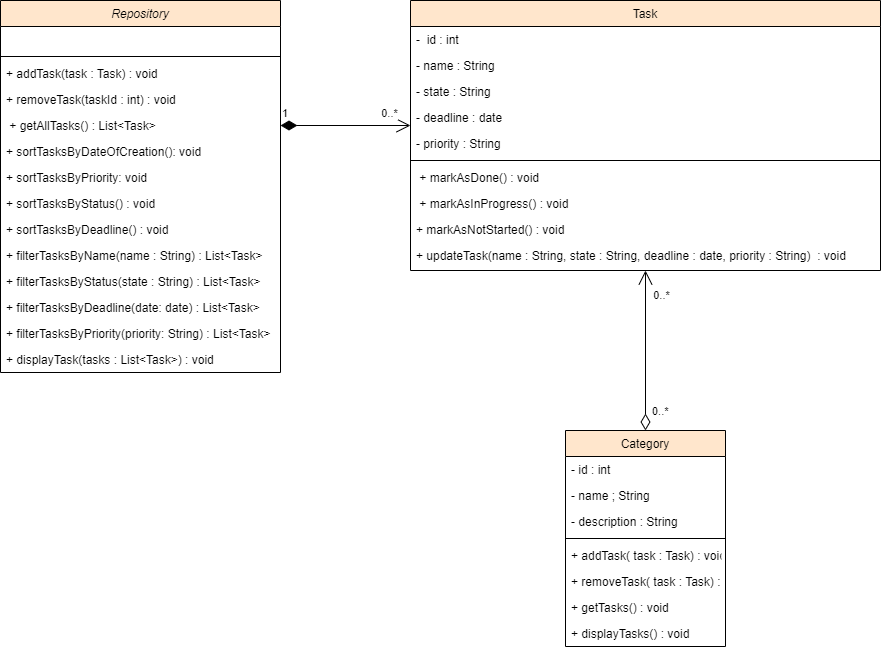

The diagram above was exported from draw.io. Its source (the exported page's mxGraphModel, read from the mxfile embedded in the PNG):
<mxGraphModel dx="712" dy="820" grid="1" gridSize="10" guides="1" tooltips="1" connect="1" arrows="1" fold="1" page="1" pageScale="1" pageWidth="827" pageHeight="1169" math="0" shadow="0">
  <root>
    <mxCell id="WIyWlLk6GJQsqaUBKTNV-0" />
    <mxCell id="WIyWlLk6GJQsqaUBKTNV-1" parent="WIyWlLk6GJQsqaUBKTNV-0" />
    <mxCell id="zkfFHV4jXpPFQw0GAbJ--0" value="Repository" style="swimlane;fontStyle=2;align=center;verticalAlign=top;childLayout=stackLayout;horizontal=1;startSize=26;horizontalStack=0;resizeParent=1;resizeLast=0;collapsible=1;marginBottom=0;rounded=0;shadow=0;strokeWidth=1;fillColor=#FFE6CC;" parent="WIyWlLk6GJQsqaUBKTNV-1" vertex="1">
      <mxGeometry x="60" y="120" width="280" height="372" as="geometry">
        <mxRectangle x="230" y="140" width="160" height="26" as="alternateBounds" />
      </mxGeometry>
    </mxCell>
    <mxCell id="GFvurs5hEq0JArGl4NsJ-4" value="   " style="text;align=left;verticalAlign=top;spacingLeft=4;spacingRight=4;overflow=hidden;rotatable=0;points=[[0,0.5],[1,0.5]];portConstraint=eastwest;" parent="zkfFHV4jXpPFQw0GAbJ--0" vertex="1">
      <mxGeometry y="26" width="280" height="26" as="geometry" />
    </mxCell>
    <mxCell id="zkfFHV4jXpPFQw0GAbJ--4" value="" style="line;html=1;strokeWidth=1;align=left;verticalAlign=middle;spacingTop=-1;spacingLeft=3;spacingRight=3;rotatable=0;labelPosition=right;points=[];portConstraint=eastwest;" parent="zkfFHV4jXpPFQw0GAbJ--0" vertex="1">
      <mxGeometry y="52" width="280" height="8" as="geometry" />
    </mxCell>
    <mxCell id="zkfFHV4jXpPFQw0GAbJ--5" value="+ addTask(task : Task) : void" style="text;align=left;verticalAlign=top;spacingLeft=4;spacingRight=4;overflow=hidden;rotatable=0;points=[[0,0.5],[1,0.5]];portConstraint=eastwest;" parent="zkfFHV4jXpPFQw0GAbJ--0" vertex="1">
      <mxGeometry y="60" width="280" height="26" as="geometry" />
    </mxCell>
    <mxCell id="GFvurs5hEq0JArGl4NsJ-5" value="+ removeTask(taskId : int) : void" style="text;align=left;verticalAlign=top;spacingLeft=4;spacingRight=4;overflow=hidden;rotatable=0;points=[[0,0.5],[1,0.5]];portConstraint=eastwest;" parent="zkfFHV4jXpPFQw0GAbJ--0" vertex="1">
      <mxGeometry y="86" width="280" height="26" as="geometry" />
    </mxCell>
    <mxCell id="GFvurs5hEq0JArGl4NsJ-9" value=" + getAllTasks() : List&lt;Task&gt;" style="text;align=left;verticalAlign=top;spacingLeft=4;spacingRight=4;overflow=hidden;rotatable=0;points=[[0,0.5],[1,0.5]];portConstraint=eastwest;" parent="zkfFHV4jXpPFQw0GAbJ--0" vertex="1">
      <mxGeometry y="112" width="280" height="26" as="geometry" />
    </mxCell>
    <mxCell id="GFvurs5hEq0JArGl4NsJ-25" value="+ sortTasksByDateOfCreation(): void" style="text;align=left;verticalAlign=top;spacingLeft=4;spacingRight=4;overflow=hidden;rotatable=0;points=[[0,0.5],[1,0.5]];portConstraint=eastwest;" parent="zkfFHV4jXpPFQw0GAbJ--0" vertex="1">
      <mxGeometry y="138" width="280" height="26" as="geometry" />
    </mxCell>
    <mxCell id="GFvurs5hEq0JArGl4NsJ-8" value="+ sortTasksByPriority: void" style="text;align=left;verticalAlign=top;spacingLeft=4;spacingRight=4;overflow=hidden;rotatable=0;points=[[0,0.5],[1,0.5]];portConstraint=eastwest;" parent="zkfFHV4jXpPFQw0GAbJ--0" vertex="1">
      <mxGeometry y="164" width="280" height="26" as="geometry" />
    </mxCell>
    <mxCell id="GFvurs5hEq0JArGl4NsJ-7" value="+ sortTasksByStatus() : void" style="text;align=left;verticalAlign=top;spacingLeft=4;spacingRight=4;overflow=hidden;rotatable=0;points=[[0,0.5],[1,0.5]];portConstraint=eastwest;" parent="zkfFHV4jXpPFQw0GAbJ--0" vertex="1">
      <mxGeometry y="190" width="280" height="26" as="geometry" />
    </mxCell>
    <mxCell id="GFvurs5hEq0JArGl4NsJ-15" value="+ sortTasksByDeadline() : void" style="text;align=left;verticalAlign=top;spacingLeft=4;spacingRight=4;overflow=hidden;rotatable=0;points=[[0,0.5],[1,0.5]];portConstraint=eastwest;" parent="zkfFHV4jXpPFQw0GAbJ--0" vertex="1">
      <mxGeometry y="216" width="280" height="26" as="geometry" />
    </mxCell>
    <mxCell id="GFvurs5hEq0JArGl4NsJ-21" value="+ filterTasksByName(name : String) : List&lt;Task&gt;" style="text;align=left;verticalAlign=top;spacingLeft=4;spacingRight=4;overflow=hidden;rotatable=0;points=[[0,0.5],[1,0.5]];portConstraint=eastwest;" parent="zkfFHV4jXpPFQw0GAbJ--0" vertex="1">
      <mxGeometry y="242" width="280" height="26" as="geometry" />
    </mxCell>
    <mxCell id="GFvurs5hEq0JArGl4NsJ-22" value="+ filterTasksByStatus(state : String) : List&lt;Task&gt;" style="text;align=left;verticalAlign=top;spacingLeft=4;spacingRight=4;overflow=hidden;rotatable=0;points=[[0,0.5],[1,0.5]];portConstraint=eastwest;" parent="zkfFHV4jXpPFQw0GAbJ--0" vertex="1">
      <mxGeometry y="268" width="280" height="26" as="geometry" />
    </mxCell>
    <mxCell id="GFvurs5hEq0JArGl4NsJ-23" value="+ filterTasksByDeadline(date: date) : List&lt;Task&gt;" style="text;align=left;verticalAlign=top;spacingLeft=4;spacingRight=4;overflow=hidden;rotatable=0;points=[[0,0.5],[1,0.5]];portConstraint=eastwest;" parent="zkfFHV4jXpPFQw0GAbJ--0" vertex="1">
      <mxGeometry y="294" width="280" height="26" as="geometry" />
    </mxCell>
    <mxCell id="GFvurs5hEq0JArGl4NsJ-24" value="+ filterTasksByPriority(priority: String) : List&lt;Task&gt;" style="text;align=left;verticalAlign=top;spacingLeft=4;spacingRight=4;overflow=hidden;rotatable=0;points=[[0,0.5],[1,0.5]];portConstraint=eastwest;" parent="zkfFHV4jXpPFQw0GAbJ--0" vertex="1">
      <mxGeometry y="320" width="280" height="26" as="geometry" />
    </mxCell>
    <mxCell id="GFvurs5hEq0JArGl4NsJ-26" value="+ displayTask(tasks : List&lt;Task&gt;) : void" style="text;align=left;verticalAlign=top;spacingLeft=4;spacingRight=4;overflow=hidden;rotatable=0;points=[[0,0.5],[1,0.5]];portConstraint=eastwest;" parent="zkfFHV4jXpPFQw0GAbJ--0" vertex="1">
      <mxGeometry y="346" width="280" height="26" as="geometry" />
    </mxCell>
    <mxCell id="zkfFHV4jXpPFQw0GAbJ--6" value="Category" style="swimlane;fontStyle=0;align=center;verticalAlign=top;childLayout=stackLayout;horizontal=1;startSize=26;horizontalStack=0;resizeParent=1;resizeLast=0;collapsible=1;marginBottom=0;rounded=0;shadow=0;strokeWidth=1;fillColor=#FFE6CC;" parent="WIyWlLk6GJQsqaUBKTNV-1" vertex="1">
      <mxGeometry x="625" y="550" width="160" height="216" as="geometry">
        <mxRectangle x="130" y="380" width="160" height="26" as="alternateBounds" />
      </mxGeometry>
    </mxCell>
    <mxCell id="zkfFHV4jXpPFQw0GAbJ--11" value="- id : int" style="text;align=left;verticalAlign=top;spacingLeft=4;spacingRight=4;overflow=hidden;rotatable=0;points=[[0,0.5],[1,0.5]];portConstraint=eastwest;" parent="zkfFHV4jXpPFQw0GAbJ--6" vertex="1">
      <mxGeometry y="26" width="160" height="26" as="geometry" />
    </mxCell>
    <mxCell id="GFvurs5hEq0JArGl4NsJ-2" value="- name ; String" style="text;align=left;verticalAlign=top;spacingLeft=4;spacingRight=4;overflow=hidden;rotatable=0;points=[[0,0.5],[1,0.5]];portConstraint=eastwest;" parent="zkfFHV4jXpPFQw0GAbJ--6" vertex="1">
      <mxGeometry y="52" width="160" height="26" as="geometry" />
    </mxCell>
    <mxCell id="GFvurs5hEq0JArGl4NsJ-3" value="- description : String" style="text;align=left;verticalAlign=top;spacingLeft=4;spacingRight=4;overflow=hidden;rotatable=0;points=[[0,0.5],[1,0.5]];portConstraint=eastwest;" parent="zkfFHV4jXpPFQw0GAbJ--6" vertex="1">
      <mxGeometry y="78" width="160" height="26" as="geometry" />
    </mxCell>
    <mxCell id="zkfFHV4jXpPFQw0GAbJ--9" value="" style="line;html=1;strokeWidth=1;align=left;verticalAlign=middle;spacingTop=-1;spacingLeft=3;spacingRight=3;rotatable=0;labelPosition=right;points=[];portConstraint=eastwest;" parent="zkfFHV4jXpPFQw0GAbJ--6" vertex="1">
      <mxGeometry y="104" width="160" height="8" as="geometry" />
    </mxCell>
    <mxCell id="GFvurs5hEq0JArGl4NsJ-19" value="+ addTask( task : Task) : void" style="text;align=left;verticalAlign=top;spacingLeft=4;spacingRight=4;overflow=hidden;rotatable=0;points=[[0,0.5],[1,0.5]];portConstraint=eastwest;" parent="zkfFHV4jXpPFQw0GAbJ--6" vertex="1">
      <mxGeometry y="112" width="160" height="26" as="geometry" />
    </mxCell>
    <mxCell id="GFvurs5hEq0JArGl4NsJ-28" value="+ removeTask( task : Task) : void" style="text;align=left;verticalAlign=top;spacingLeft=4;spacingRight=4;overflow=hidden;rotatable=0;points=[[0,0.5],[1,0.5]];portConstraint=eastwest;" parent="zkfFHV4jXpPFQw0GAbJ--6" vertex="1">
      <mxGeometry y="138" width="160" height="26" as="geometry" />
    </mxCell>
    <mxCell id="GFvurs5hEq0JArGl4NsJ-30" value="+ getTasks() : void" style="text;align=left;verticalAlign=top;spacingLeft=4;spacingRight=4;overflow=hidden;rotatable=0;points=[[0,0.5],[1,0.5]];portConstraint=eastwest;" parent="zkfFHV4jXpPFQw0GAbJ--6" vertex="1">
      <mxGeometry y="164" width="160" height="26" as="geometry" />
    </mxCell>
    <mxCell id="GFvurs5hEq0JArGl4NsJ-29" value="+ displayTasks() : void" style="text;align=left;verticalAlign=top;spacingLeft=4;spacingRight=4;overflow=hidden;rotatable=0;points=[[0,0.5],[1,0.5]];portConstraint=eastwest;" parent="zkfFHV4jXpPFQw0GAbJ--6" vertex="1">
      <mxGeometry y="190" width="160" height="26" as="geometry" />
    </mxCell>
    <mxCell id="zkfFHV4jXpPFQw0GAbJ--17" value="Task" style="swimlane;fontStyle=0;align=center;verticalAlign=top;childLayout=stackLayout;horizontal=1;startSize=26;horizontalStack=0;resizeParent=1;resizeLast=0;collapsible=1;marginBottom=0;rounded=0;shadow=0;strokeWidth=1;fillColor=#FFE6CC;" parent="WIyWlLk6GJQsqaUBKTNV-1" vertex="1">
      <mxGeometry x="470" y="120" width="470" height="270" as="geometry">
        <mxRectangle x="550" y="140" width="160" height="26" as="alternateBounds" />
      </mxGeometry>
    </mxCell>
    <mxCell id="zkfFHV4jXpPFQw0GAbJ--18" value="-  id : int " style="text;align=left;verticalAlign=top;spacingLeft=4;spacingRight=4;overflow=hidden;rotatable=0;points=[[0,0.5],[1,0.5]];portConstraint=eastwest;" parent="zkfFHV4jXpPFQw0GAbJ--17" vertex="1">
      <mxGeometry y="26" width="470" height="26" as="geometry" />
    </mxCell>
    <mxCell id="zkfFHV4jXpPFQw0GAbJ--19" value="- name : String" style="text;align=left;verticalAlign=top;spacingLeft=4;spacingRight=4;overflow=hidden;rotatable=0;points=[[0,0.5],[1,0.5]];portConstraint=eastwest;rounded=0;shadow=0;html=0;" parent="zkfFHV4jXpPFQw0GAbJ--17" vertex="1">
      <mxGeometry y="52" width="470" height="26" as="geometry" />
    </mxCell>
    <mxCell id="zkfFHV4jXpPFQw0GAbJ--20" value="- state : String" style="text;align=left;verticalAlign=top;spacingLeft=4;spacingRight=4;overflow=hidden;rotatable=0;points=[[0,0.5],[1,0.5]];portConstraint=eastwest;rounded=0;shadow=0;html=0;" parent="zkfFHV4jXpPFQw0GAbJ--17" vertex="1">
      <mxGeometry y="78" width="470" height="26" as="geometry" />
    </mxCell>
    <mxCell id="zkfFHV4jXpPFQw0GAbJ--22" value="- deadline : date" style="text;align=left;verticalAlign=top;spacingLeft=4;spacingRight=4;overflow=hidden;rotatable=0;points=[[0,0.5],[1,0.5]];portConstraint=eastwest;rounded=0;shadow=0;html=0;" parent="zkfFHV4jXpPFQw0GAbJ--17" vertex="1">
      <mxGeometry y="104" width="470" height="26" as="geometry" />
    </mxCell>
    <mxCell id="GFvurs5hEq0JArGl4NsJ-0" value="- priority : String" style="text;align=left;verticalAlign=top;spacingLeft=4;spacingRight=4;overflow=hidden;rotatable=0;points=[[0,0.5],[1,0.5]];portConstraint=eastwest;rounded=0;shadow=0;html=0;" parent="zkfFHV4jXpPFQw0GAbJ--17" vertex="1">
      <mxGeometry y="130" width="470" height="26" as="geometry" />
    </mxCell>
    <mxCell id="zkfFHV4jXpPFQw0GAbJ--23" value="" style="line;html=1;strokeWidth=1;align=left;verticalAlign=middle;spacingTop=-1;spacingLeft=3;spacingRight=3;rotatable=0;labelPosition=right;points=[];portConstraint=eastwest;" parent="zkfFHV4jXpPFQw0GAbJ--17" vertex="1">
      <mxGeometry y="156" width="470" height="8" as="geometry" />
    </mxCell>
    <mxCell id="zkfFHV4jXpPFQw0GAbJ--25" value=" + markAsDone() : void" style="text;align=left;verticalAlign=top;spacingLeft=4;spacingRight=4;overflow=hidden;rotatable=0;points=[[0,0.5],[1,0.5]];portConstraint=eastwest;" parent="zkfFHV4jXpPFQw0GAbJ--17" vertex="1">
      <mxGeometry y="164" width="470" height="26" as="geometry" />
    </mxCell>
    <mxCell id="GFvurs5hEq0JArGl4NsJ-11" value=" + markAsInProgress() : void" style="text;align=left;verticalAlign=top;spacingLeft=4;spacingRight=4;overflow=hidden;rotatable=0;points=[[0,0.5],[1,0.5]];portConstraint=eastwest;" parent="zkfFHV4jXpPFQw0GAbJ--17" vertex="1">
      <mxGeometry y="190" width="470" height="26" as="geometry" />
    </mxCell>
    <mxCell id="GFvurs5hEq0JArGl4NsJ-12" value="+ markAsNotStarted() : void" style="text;align=left;verticalAlign=top;spacingLeft=4;spacingRight=4;overflow=hidden;rotatable=0;points=[[0,0.5],[1,0.5]];portConstraint=eastwest;" parent="zkfFHV4jXpPFQw0GAbJ--17" vertex="1">
      <mxGeometry y="216" width="470" height="26" as="geometry" />
    </mxCell>
    <mxCell id="GFvurs5hEq0JArGl4NsJ-20" value="+ updateTask(name : String, state : String, deadline : date, priority : String)  : void" style="text;align=left;verticalAlign=top;spacingLeft=4;spacingRight=4;overflow=hidden;rotatable=0;points=[[0,0.5],[1,0.5]];portConstraint=eastwest;" parent="zkfFHV4jXpPFQw0GAbJ--17" vertex="1">
      <mxGeometry y="242" width="470" height="26" as="geometry" />
    </mxCell>
    <mxCell id="GFvurs5hEq0JArGl4NsJ-13" value="0..*" style="endArrow=open;html=1;endSize=12;startArrow=diamondThin;startSize=14;startFill=0;align=left;verticalAlign=bottom;rounded=0;exitX=0.5;exitY=0;exitDx=0;exitDy=0;entryX=0.5;entryY=1;entryDx=0;entryDy=0;" parent="WIyWlLk6GJQsqaUBKTNV-1" source="zkfFHV4jXpPFQw0GAbJ--6" target="zkfFHV4jXpPFQw0GAbJ--17" edge="1">
      <mxGeometry x="-0.875" y="-5" relative="1" as="geometry">
        <mxPoint x="560" y="430" as="sourcePoint" />
        <mxPoint x="720" y="430" as="targetPoint" />
        <mxPoint as="offset" />
      </mxGeometry>
    </mxCell>
    <mxCell id="GFvurs5hEq0JArGl4NsJ-32" value="0..*" style="edgeLabel;html=1;align=center;verticalAlign=middle;resizable=0;points=[];" parent="GFvurs5hEq0JArGl4NsJ-13" vertex="1" connectable="0">
      <mxGeometry x="0.7881" y="-1" relative="1" as="geometry">
        <mxPoint x="14" y="7" as="offset" />
      </mxGeometry>
    </mxCell>
    <mxCell id="GFvurs5hEq0JArGl4NsJ-14" value="1" style="endArrow=open;html=1;endSize=12;startArrow=diamondThin;startSize=14;startFill=1;align=left;verticalAlign=bottom;rounded=0;exitX=1;exitY=0.5;exitDx=0;exitDy=0;" parent="WIyWlLk6GJQsqaUBKTNV-1" source="GFvurs5hEq0JArGl4NsJ-9" edge="1">
      <mxGeometry x="-1" y="3" relative="1" as="geometry">
        <mxPoint x="460" y="350" as="sourcePoint" />
        <mxPoint x="470" y="245" as="targetPoint" />
      </mxGeometry>
    </mxCell>
    <mxCell id="GFvurs5hEq0JArGl4NsJ-31" value="0..*" style="edgeLabel;html=1;align=center;verticalAlign=middle;resizable=0;points=[];" parent="GFvurs5hEq0JArGl4NsJ-14" vertex="1" connectable="0">
      <mxGeometry x="0.3574" relative="1" as="geometry">
        <mxPoint x="20" y="-13" as="offset" />
      </mxGeometry>
    </mxCell>
  </root>
</mxGraphModel>